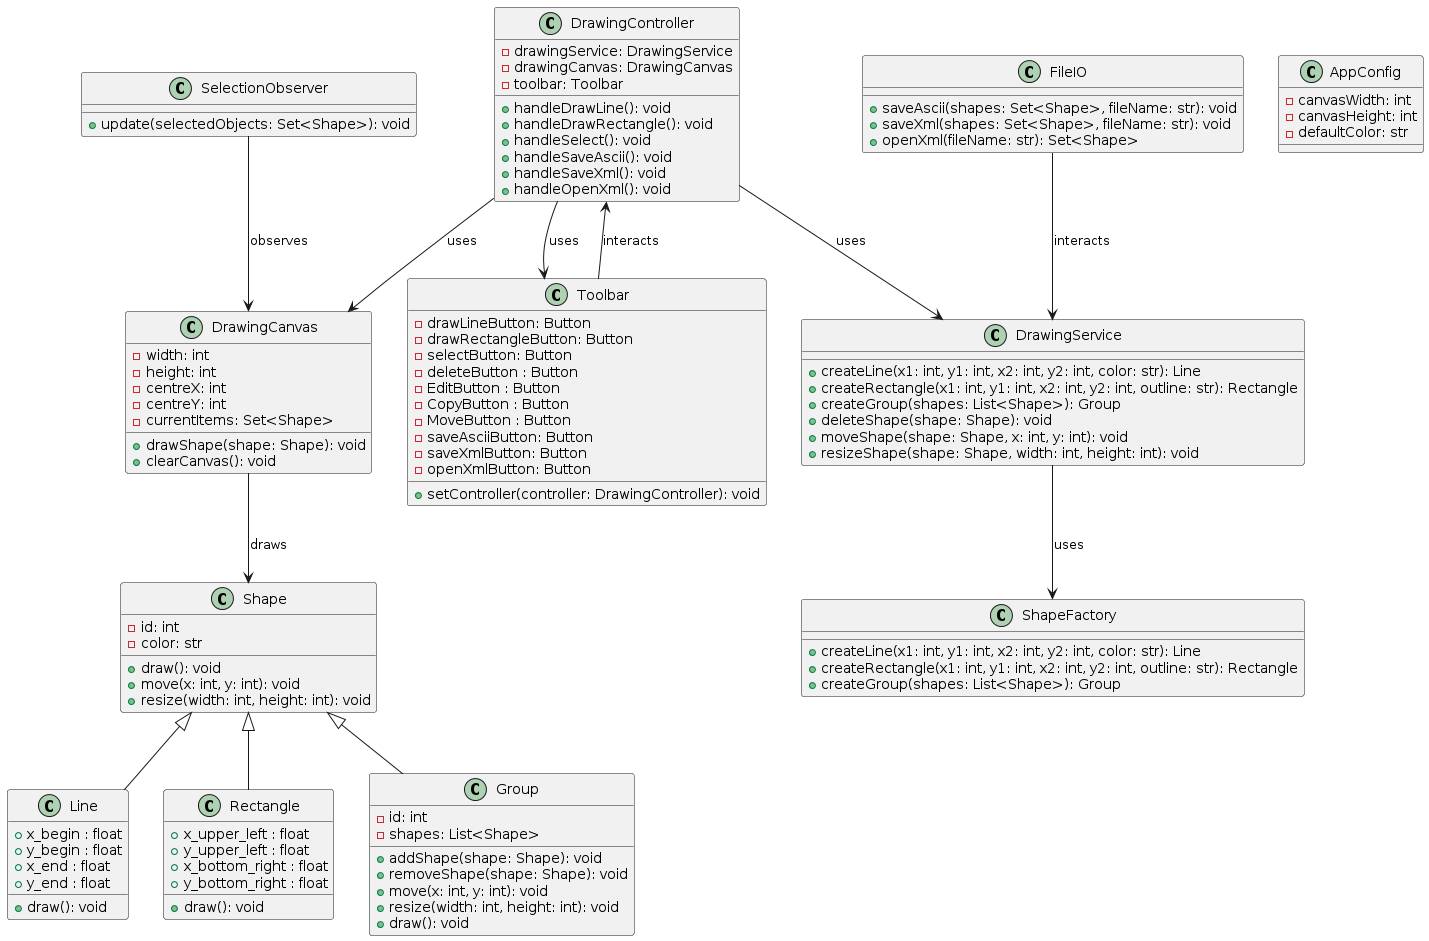

The diagram above was rendered by PlantUML. Its source (embedded in the PNG):
@startuml
class Shape {
    - id: int
    - color: str
    + draw(): void
    + move(x: int, y: int): void
    + resize(width: int, height: int): void
}

class Line {
    + x_begin : float
    + y_begin : float
    + x_end : float
    + y_end : float
    + draw(): void
}

class Rectangle {
    + x_upper_left : float
    + y_upper_left : float
    + x_bottom_right : float
    + y_bottom_right : float
    + draw(): void
}

class Group {
    - id: int
    - shapes: List<Shape>
    + addShape(shape: Shape): void
    + removeShape(shape: Shape): void
    + move(x: int, y: int): void
    + resize(width: int, height: int): void
    + draw(): void
}

Shape <|-- Line
Shape <|-- Rectangle
Shape <|-- Group

class DrawingController {
    - drawingService: DrawingService
    - drawingCanvas: DrawingCanvas
    - toolbar: Toolbar
    + handleDrawLine(): void
    + handleDrawRectangle(): void
    + handleSelect(): void
    + handleSaveAscii(): void
    + handleSaveXml(): void
    + handleOpenXml(): void
}

class DrawingService {
    + createLine(x1: int, y1: int, x2: int, y2: int, color: str): Line
    + createRectangle(x1: int, y1: int, x2: int, y2: int, outline: str): Rectangle
    + createGroup(shapes: List<Shape>): Group
    + deleteShape(shape: Shape): void
    + moveShape(shape: Shape, x: int, y: int): void
    + resizeShape(shape: Shape, width: int, height: int): void
}

class DrawingCanvas {
    - width: int
    - height: int
    - centreX: int
    - centreY: int
    - currentItems: Set<Shape>
    + drawShape(shape: Shape): void
    + clearCanvas(): void
}

class Toolbar {
    - drawLineButton: Button
    - drawRectangleButton: Button
    - selectButton: Button
    - deleteButton : Button
    - EditButton : Button
    - CopyButton : Button
    - MoveButton : Button
    - saveAsciiButton: Button
    - saveXmlButton: Button
    - openXmlButton: Button
    + setController(controller: DrawingController): void
}

class SelectionObserver {
    + update(selectedObjects: Set<Shape>): void
}

class ShapeFactory {
    + createLine(x1: int, y1: int, x2: int, y2: int, color: str): Line
    + createRectangle(x1: int, y1: int, x2: int, y2: int, outline: str): Rectangle
    + createGroup(shapes: List<Shape>): Group
}

class FileIO {
    + saveAscii(shapes: Set<Shape>, fileName: str): void
    + saveXml(shapes: Set<Shape>, fileName: str): void
    + openXml(fileName: str): Set<Shape>
}

class AppConfig {
    - canvasWidth: int
    - canvasHeight: int
    - defaultColor: str
}

DrawingController --> DrawingService: uses
DrawingController --> DrawingCanvas: uses
DrawingController --> Toolbar: uses
DrawingService --> ShapeFactory: uses
DrawingCanvas --> Shape: draws
Toolbar --> DrawingController: interacts
SelectionObserver --> DrawingCanvas: observes
FileIO --> DrawingService: interacts
@enduml